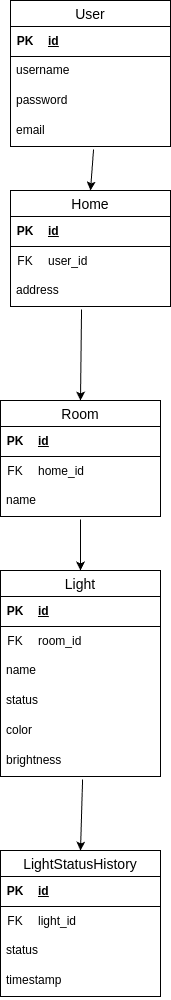

The diagram above was exported from draw.io. Its source (the exported page's mxGraphModel, read from the mxfile embedded in the PNG):
<mxGraphModel dx="1434" dy="744" grid="1" gridSize="10" guides="1" tooltips="1" connect="1" arrows="1" fold="1" page="1" pageScale="1" pageWidth="850" pageHeight="1100" math="0" shadow="0">
  <root>
    <mxCell id="0" />
    <mxCell id="1" parent="0" />
    <mxCell id="x22XfzDPU3JcYb2tZodx-9" value="User" style="swimlane;fontStyle=0;childLayout=stackLayout;horizontal=1;startSize=26;horizontalStack=0;resizeParent=1;resizeParentMax=0;resizeLast=0;collapsible=1;marginBottom=0;align=center;fontSize=14;fillColor=default;" parent="1" vertex="1">
      <mxGeometry x="210" y="30" width="160" height="146" as="geometry" />
    </mxCell>
    <mxCell id="x22XfzDPU3JcYb2tZodx-10" value="" style="shape=table;startSize=0;container=1;collapsible=1;childLayout=tableLayout;fixedRows=1;rowLines=0;fontStyle=0;align=center;resizeLast=1;strokeColor=none;fillColor=none;collapsible=0;" parent="x22XfzDPU3JcYb2tZodx-9" vertex="1">
      <mxGeometry y="26" width="160" height="30" as="geometry" />
    </mxCell>
    <mxCell id="x22XfzDPU3JcYb2tZodx-11" value="" style="shape=tableRow;horizontal=0;startSize=0;swimlaneHead=0;swimlaneBody=0;fillColor=none;collapsible=0;dropTarget=0;points=[[0,0.5],[1,0.5]];portConstraint=eastwest;top=0;left=0;right=0;bottom=1;" parent="x22XfzDPU3JcYb2tZodx-10" vertex="1">
      <mxGeometry width="160" height="30" as="geometry" />
    </mxCell>
    <mxCell id="x22XfzDPU3JcYb2tZodx-12" value="PK" style="shape=partialRectangle;connectable=0;fillColor=none;top=0;left=0;bottom=0;right=0;fontStyle=1;overflow=hidden;whiteSpace=wrap;html=1;" parent="x22XfzDPU3JcYb2tZodx-11" vertex="1">
      <mxGeometry width="30" height="30" as="geometry">
        <mxRectangle width="30" height="30" as="alternateBounds" />
      </mxGeometry>
    </mxCell>
    <mxCell id="x22XfzDPU3JcYb2tZodx-13" value="id" style="shape=partialRectangle;connectable=0;fillColor=none;top=0;left=0;bottom=0;right=0;align=left;spacingLeft=6;fontStyle=5;overflow=hidden;whiteSpace=wrap;html=1;" parent="x22XfzDPU3JcYb2tZodx-11" vertex="1">
      <mxGeometry x="30" width="130" height="30" as="geometry">
        <mxRectangle width="130" height="30" as="alternateBounds" />
      </mxGeometry>
    </mxCell>
    <mxCell id="x22XfzDPU3JcYb2tZodx-14" value="username" style="text;spacingLeft=4;spacingRight=4;overflow=hidden;rotatable=0;points=[[0,0.5],[1,0.5]];portConstraint=eastwest;fontSize=12;whiteSpace=wrap;html=1;fillColor=none;" parent="x22XfzDPU3JcYb2tZodx-9" vertex="1">
      <mxGeometry y="56" width="160" height="30" as="geometry" />
    </mxCell>
    <mxCell id="x22XfzDPU3JcYb2tZodx-15" value="password" style="text;strokeColor=none;fillColor=none;spacingLeft=4;spacingRight=4;overflow=hidden;rotatable=0;points=[[0,0.5],[1,0.5]];portConstraint=eastwest;fontSize=12;whiteSpace=wrap;html=1;" parent="x22XfzDPU3JcYb2tZodx-9" vertex="1">
      <mxGeometry y="86" width="160" height="30" as="geometry" />
    </mxCell>
    <mxCell id="x22XfzDPU3JcYb2tZodx-16" value="email" style="text;strokeColor=none;fillColor=none;spacingLeft=4;spacingRight=4;overflow=hidden;rotatable=0;points=[[0,0.5],[1,0.5]];portConstraint=eastwest;fontSize=12;whiteSpace=wrap;html=1;" parent="x22XfzDPU3JcYb2tZodx-9" vertex="1">
      <mxGeometry y="116" width="160" height="30" as="geometry" />
    </mxCell>
    <mxCell id="x22XfzDPU3JcYb2tZodx-17" value="Home" style="swimlane;fontStyle=0;childLayout=stackLayout;horizontal=1;startSize=26;horizontalStack=0;resizeParent=1;resizeParentMax=0;resizeLast=0;collapsible=1;marginBottom=0;align=center;fontSize=14;" parent="1" vertex="1">
      <mxGeometry x="210" y="220" width="160" height="116" as="geometry" />
    </mxCell>
    <mxCell id="x22XfzDPU3JcYb2tZodx-18" value="" style="shape=table;startSize=0;container=1;collapsible=1;childLayout=tableLayout;fixedRows=1;rowLines=0;fontStyle=0;align=center;resizeLast=1;strokeColor=none;fillColor=none;collapsible=0;" parent="x22XfzDPU3JcYb2tZodx-17" vertex="1">
      <mxGeometry y="26" width="160" height="60" as="geometry" />
    </mxCell>
    <mxCell id="x22XfzDPU3JcYb2tZodx-19" value="" style="shape=tableRow;horizontal=0;startSize=0;swimlaneHead=0;swimlaneBody=0;fillColor=none;collapsible=0;dropTarget=0;points=[[0,0.5],[1,0.5]];portConstraint=eastwest;top=0;left=0;right=0;bottom=1;" parent="x22XfzDPU3JcYb2tZodx-18" vertex="1">
      <mxGeometry width="160" height="30" as="geometry" />
    </mxCell>
    <mxCell id="x22XfzDPU3JcYb2tZodx-20" value="PK" style="shape=partialRectangle;connectable=0;fillColor=none;top=0;left=0;bottom=0;right=0;fontStyle=1;overflow=hidden;whiteSpace=wrap;html=1;" parent="x22XfzDPU3JcYb2tZodx-19" vertex="1">
      <mxGeometry width="30" height="30" as="geometry">
        <mxRectangle width="30" height="30" as="alternateBounds" />
      </mxGeometry>
    </mxCell>
    <mxCell id="x22XfzDPU3JcYb2tZodx-21" value="id" style="shape=partialRectangle;connectable=0;fillColor=none;top=0;left=0;bottom=0;right=0;align=left;spacingLeft=6;fontStyle=5;overflow=hidden;whiteSpace=wrap;html=1;" parent="x22XfzDPU3JcYb2tZodx-19" vertex="1">
      <mxGeometry x="30" width="130" height="30" as="geometry">
        <mxRectangle width="130" height="30" as="alternateBounds" />
      </mxGeometry>
    </mxCell>
    <mxCell id="x22XfzDPU3JcYb2tZodx-41" value="" style="shape=tableRow;horizontal=0;startSize=0;swimlaneHead=0;swimlaneBody=0;fillColor=none;collapsible=0;dropTarget=0;points=[[0,0.5],[1,0.5]];portConstraint=eastwest;top=0;left=0;right=0;bottom=0;" parent="x22XfzDPU3JcYb2tZodx-18" vertex="1">
      <mxGeometry y="30" width="160" height="30" as="geometry" />
    </mxCell>
    <mxCell id="x22XfzDPU3JcYb2tZodx-42" value="FK" style="shape=partialRectangle;connectable=0;fillColor=none;top=0;left=0;bottom=0;right=0;fontStyle=0;overflow=hidden;whiteSpace=wrap;html=1;" parent="x22XfzDPU3JcYb2tZodx-41" vertex="1">
      <mxGeometry width="30" height="30" as="geometry">
        <mxRectangle width="30" height="30" as="alternateBounds" />
      </mxGeometry>
    </mxCell>
    <mxCell id="x22XfzDPU3JcYb2tZodx-43" value="user_id" style="shape=partialRectangle;connectable=0;fillColor=none;top=0;left=0;bottom=0;right=0;align=left;spacingLeft=6;fontStyle=0;overflow=hidden;whiteSpace=wrap;html=1;" parent="x22XfzDPU3JcYb2tZodx-41" vertex="1">
      <mxGeometry x="30" width="130" height="30" as="geometry">
        <mxRectangle width="130" height="30" as="alternateBounds" />
      </mxGeometry>
    </mxCell>
    <mxCell id="x22XfzDPU3JcYb2tZodx-22" value="address" style="text;strokeColor=none;fillColor=none;spacingLeft=4;spacingRight=4;overflow=hidden;rotatable=0;points=[[0,0.5],[1,0.5]];portConstraint=eastwest;fontSize=12;whiteSpace=wrap;html=1;" parent="x22XfzDPU3JcYb2tZodx-17" vertex="1">
      <mxGeometry y="86" width="160" height="30" as="geometry" />
    </mxCell>
    <mxCell id="x22XfzDPU3JcYb2tZodx-25" value="Room" style="swimlane;fontStyle=0;childLayout=stackLayout;horizontal=1;startSize=26;horizontalStack=0;resizeParent=1;resizeParentMax=0;resizeLast=0;collapsible=1;marginBottom=0;align=center;fontSize=14;" parent="1" vertex="1">
      <mxGeometry x="200" y="430" width="160" height="116" as="geometry" />
    </mxCell>
    <mxCell id="x22XfzDPU3JcYb2tZodx-26" value="" style="shape=table;startSize=0;container=1;collapsible=1;childLayout=tableLayout;fixedRows=1;rowLines=0;fontStyle=0;align=center;resizeLast=1;strokeColor=none;fillColor=none;collapsible=0;" parent="x22XfzDPU3JcYb2tZodx-25" vertex="1">
      <mxGeometry y="26" width="160" height="30" as="geometry" />
    </mxCell>
    <mxCell id="x22XfzDPU3JcYb2tZodx-27" value="" style="shape=tableRow;horizontal=0;startSize=0;swimlaneHead=0;swimlaneBody=0;fillColor=none;collapsible=0;dropTarget=0;points=[[0,0.5],[1,0.5]];portConstraint=eastwest;top=0;left=0;right=0;bottom=1;" parent="x22XfzDPU3JcYb2tZodx-26" vertex="1">
      <mxGeometry width="160" height="30" as="geometry" />
    </mxCell>
    <mxCell id="x22XfzDPU3JcYb2tZodx-28" value="PK" style="shape=partialRectangle;connectable=0;fillColor=none;top=0;left=0;bottom=0;right=0;fontStyle=1;overflow=hidden;whiteSpace=wrap;html=1;" parent="x22XfzDPU3JcYb2tZodx-27" vertex="1">
      <mxGeometry width="30" height="30" as="geometry">
        <mxRectangle width="30" height="30" as="alternateBounds" />
      </mxGeometry>
    </mxCell>
    <mxCell id="x22XfzDPU3JcYb2tZodx-29" value="id" style="shape=partialRectangle;connectable=0;fillColor=none;top=0;left=0;bottom=0;right=0;align=left;spacingLeft=6;fontStyle=5;overflow=hidden;whiteSpace=wrap;html=1;" parent="x22XfzDPU3JcYb2tZodx-27" vertex="1">
      <mxGeometry x="30" width="130" height="30" as="geometry">
        <mxRectangle width="130" height="30" as="alternateBounds" />
      </mxGeometry>
    </mxCell>
    <mxCell id="x22XfzDPU3JcYb2tZodx-44" value="" style="shape=table;startSize=0;container=1;collapsible=1;childLayout=tableLayout;fixedRows=1;rowLines=0;fontStyle=0;align=center;resizeLast=1;strokeColor=none;fillColor=none;collapsible=0;" parent="x22XfzDPU3JcYb2tZodx-25" vertex="1">
      <mxGeometry y="56" width="160" height="30" as="geometry" />
    </mxCell>
    <mxCell id="x22XfzDPU3JcYb2tZodx-45" value="" style="shape=tableRow;horizontal=0;startSize=0;swimlaneHead=0;swimlaneBody=0;fillColor=none;collapsible=0;dropTarget=0;points=[[0,0.5],[1,0.5]];portConstraint=eastwest;top=0;left=0;right=0;bottom=0;" parent="x22XfzDPU3JcYb2tZodx-44" vertex="1">
      <mxGeometry width="160" height="30" as="geometry" />
    </mxCell>
    <mxCell id="x22XfzDPU3JcYb2tZodx-46" value="FK" style="shape=partialRectangle;connectable=0;fillColor=none;top=0;left=0;bottom=0;right=0;fontStyle=0;overflow=hidden;whiteSpace=wrap;html=1;" parent="x22XfzDPU3JcYb2tZodx-45" vertex="1">
      <mxGeometry width="30" height="30" as="geometry">
        <mxRectangle width="30" height="30" as="alternateBounds" />
      </mxGeometry>
    </mxCell>
    <mxCell id="x22XfzDPU3JcYb2tZodx-47" value="home_id" style="shape=partialRectangle;connectable=0;fillColor=none;top=0;left=0;bottom=0;right=0;align=left;spacingLeft=6;fontStyle=0;overflow=hidden;whiteSpace=wrap;html=1;" parent="x22XfzDPU3JcYb2tZodx-45" vertex="1">
      <mxGeometry x="30" width="130" height="30" as="geometry">
        <mxRectangle width="130" height="30" as="alternateBounds" />
      </mxGeometry>
    </mxCell>
    <mxCell id="x22XfzDPU3JcYb2tZodx-30" value="name" style="text;strokeColor=none;fillColor=none;spacingLeft=4;spacingRight=4;overflow=hidden;rotatable=0;points=[[0,0.5],[1,0.5]];portConstraint=eastwest;fontSize=12;whiteSpace=wrap;html=1;" parent="x22XfzDPU3JcYb2tZodx-25" vertex="1">
      <mxGeometry y="86" width="160" height="30" as="geometry" />
    </mxCell>
    <mxCell id="x22XfzDPU3JcYb2tZodx-33" value="Light" style="swimlane;fontStyle=0;childLayout=stackLayout;horizontal=1;startSize=26;horizontalStack=0;resizeParent=1;resizeParentMax=0;resizeLast=0;collapsible=1;marginBottom=0;align=center;fontSize=14;" parent="1" vertex="1">
      <mxGeometry x="200" y="600" width="160" height="206" as="geometry" />
    </mxCell>
    <mxCell id="x22XfzDPU3JcYb2tZodx-34" value="" style="shape=table;startSize=0;container=1;collapsible=1;childLayout=tableLayout;fixedRows=1;rowLines=0;fontStyle=0;align=center;resizeLast=1;strokeColor=none;fillColor=none;collapsible=0;" parent="x22XfzDPU3JcYb2tZodx-33" vertex="1">
      <mxGeometry y="26" width="160" height="30" as="geometry" />
    </mxCell>
    <mxCell id="x22XfzDPU3JcYb2tZodx-35" value="" style="shape=tableRow;horizontal=0;startSize=0;swimlaneHead=0;swimlaneBody=0;fillColor=none;collapsible=0;dropTarget=0;points=[[0,0.5],[1,0.5]];portConstraint=eastwest;top=0;left=0;right=0;bottom=1;" parent="x22XfzDPU3JcYb2tZodx-34" vertex="1">
      <mxGeometry width="160" height="30" as="geometry" />
    </mxCell>
    <mxCell id="x22XfzDPU3JcYb2tZodx-36" value="PK" style="shape=partialRectangle;connectable=0;fillColor=none;top=0;left=0;bottom=0;right=0;fontStyle=1;overflow=hidden;whiteSpace=wrap;html=1;" parent="x22XfzDPU3JcYb2tZodx-35" vertex="1">
      <mxGeometry width="30" height="30" as="geometry">
        <mxRectangle width="30" height="30" as="alternateBounds" />
      </mxGeometry>
    </mxCell>
    <mxCell id="x22XfzDPU3JcYb2tZodx-37" value="id" style="shape=partialRectangle;connectable=0;fillColor=none;top=0;left=0;bottom=0;right=0;align=left;spacingLeft=6;fontStyle=5;overflow=hidden;whiteSpace=wrap;html=1;" parent="x22XfzDPU3JcYb2tZodx-35" vertex="1">
      <mxGeometry x="30" width="130" height="30" as="geometry">
        <mxRectangle width="130" height="30" as="alternateBounds" />
      </mxGeometry>
    </mxCell>
    <mxCell id="x22XfzDPU3JcYb2tZodx-48" value="" style="shape=table;startSize=0;container=1;collapsible=1;childLayout=tableLayout;fixedRows=1;rowLines=0;fontStyle=0;align=center;resizeLast=1;strokeColor=none;fillColor=none;collapsible=0;" parent="x22XfzDPU3JcYb2tZodx-33" vertex="1">
      <mxGeometry y="56" width="160" height="30" as="geometry" />
    </mxCell>
    <mxCell id="x22XfzDPU3JcYb2tZodx-49" value="" style="shape=tableRow;horizontal=0;startSize=0;swimlaneHead=0;swimlaneBody=0;fillColor=none;collapsible=0;dropTarget=0;points=[[0,0.5],[1,0.5]];portConstraint=eastwest;top=0;left=0;right=0;bottom=0;" parent="x22XfzDPU3JcYb2tZodx-48" vertex="1">
      <mxGeometry width="160" height="30" as="geometry" />
    </mxCell>
    <mxCell id="x22XfzDPU3JcYb2tZodx-50" value="FK" style="shape=partialRectangle;connectable=0;fillColor=none;top=0;left=0;bottom=0;right=0;fontStyle=0;overflow=hidden;whiteSpace=wrap;html=1;" parent="x22XfzDPU3JcYb2tZodx-49" vertex="1">
      <mxGeometry width="30" height="30" as="geometry">
        <mxRectangle width="30" height="30" as="alternateBounds" />
      </mxGeometry>
    </mxCell>
    <mxCell id="x22XfzDPU3JcYb2tZodx-51" value="room_id" style="shape=partialRectangle;connectable=0;fillColor=none;top=0;left=0;bottom=0;right=0;align=left;spacingLeft=6;fontStyle=0;overflow=hidden;whiteSpace=wrap;html=1;" parent="x22XfzDPU3JcYb2tZodx-49" vertex="1">
      <mxGeometry x="30" width="130" height="30" as="geometry">
        <mxRectangle width="130" height="30" as="alternateBounds" />
      </mxGeometry>
    </mxCell>
    <mxCell id="x22XfzDPU3JcYb2tZodx-38" value="name" style="text;strokeColor=none;fillColor=none;spacingLeft=4;spacingRight=4;overflow=hidden;rotatable=0;points=[[0,0.5],[1,0.5]];portConstraint=eastwest;fontSize=12;whiteSpace=wrap;html=1;" parent="x22XfzDPU3JcYb2tZodx-33" vertex="1">
      <mxGeometry y="86" width="160" height="30" as="geometry" />
    </mxCell>
    <mxCell id="x22XfzDPU3JcYb2tZodx-52" value="status" style="text;strokeColor=none;fillColor=none;spacingLeft=4;spacingRight=4;overflow=hidden;rotatable=0;points=[[0,0.5],[1,0.5]];portConstraint=eastwest;fontSize=12;whiteSpace=wrap;html=1;" parent="x22XfzDPU3JcYb2tZodx-33" vertex="1">
      <mxGeometry y="116" width="160" height="30" as="geometry" />
    </mxCell>
    <mxCell id="x22XfzDPU3JcYb2tZodx-39" value="color" style="text;strokeColor=none;fillColor=none;spacingLeft=4;spacingRight=4;overflow=hidden;rotatable=0;points=[[0,0.5],[1,0.5]];portConstraint=eastwest;fontSize=12;whiteSpace=wrap;html=1;" parent="x22XfzDPU3JcYb2tZodx-33" vertex="1">
      <mxGeometry y="146" width="160" height="30" as="geometry" />
    </mxCell>
    <mxCell id="x22XfzDPU3JcYb2tZodx-40" value="brightness" style="text;strokeColor=none;fillColor=none;spacingLeft=4;spacingRight=4;overflow=hidden;rotatable=0;points=[[0,0.5],[1,0.5]];portConstraint=eastwest;fontSize=12;whiteSpace=wrap;html=1;" parent="x22XfzDPU3JcYb2tZodx-33" vertex="1">
      <mxGeometry y="176" width="160" height="30" as="geometry" />
    </mxCell>
    <mxCell id="x22XfzDPU3JcYb2tZodx-53" value="LightStatusHistory" style="swimlane;fontStyle=0;childLayout=stackLayout;horizontal=1;startSize=26;horizontalStack=0;resizeParent=1;resizeParentMax=0;resizeLast=0;collapsible=1;marginBottom=0;align=center;fontSize=14;" parent="1" vertex="1">
      <mxGeometry x="200" y="880" width="160" height="146" as="geometry" />
    </mxCell>
    <mxCell id="x22XfzDPU3JcYb2tZodx-54" value="" style="shape=table;startSize=0;container=1;collapsible=1;childLayout=tableLayout;fixedRows=1;rowLines=0;fontStyle=0;align=center;resizeLast=1;strokeColor=none;fillColor=none;collapsible=0;" parent="x22XfzDPU3JcYb2tZodx-53" vertex="1">
      <mxGeometry y="26" width="160" height="30" as="geometry" />
    </mxCell>
    <mxCell id="x22XfzDPU3JcYb2tZodx-55" value="" style="shape=tableRow;horizontal=0;startSize=0;swimlaneHead=0;swimlaneBody=0;fillColor=none;collapsible=0;dropTarget=0;points=[[0,0.5],[1,0.5]];portConstraint=eastwest;top=0;left=0;right=0;bottom=1;" parent="x22XfzDPU3JcYb2tZodx-54" vertex="1">
      <mxGeometry width="160" height="30" as="geometry" />
    </mxCell>
    <mxCell id="x22XfzDPU3JcYb2tZodx-56" value="PK" style="shape=partialRectangle;connectable=0;fillColor=none;top=0;left=0;bottom=0;right=0;fontStyle=1;overflow=hidden;whiteSpace=wrap;html=1;" parent="x22XfzDPU3JcYb2tZodx-55" vertex="1">
      <mxGeometry width="30" height="30" as="geometry">
        <mxRectangle width="30" height="30" as="alternateBounds" />
      </mxGeometry>
    </mxCell>
    <mxCell id="x22XfzDPU3JcYb2tZodx-57" value="id" style="shape=partialRectangle;connectable=0;fillColor=none;top=0;left=0;bottom=0;right=0;align=left;spacingLeft=6;fontStyle=5;overflow=hidden;whiteSpace=wrap;html=1;" parent="x22XfzDPU3JcYb2tZodx-55" vertex="1">
      <mxGeometry x="30" width="130" height="30" as="geometry">
        <mxRectangle width="130" height="30" as="alternateBounds" />
      </mxGeometry>
    </mxCell>
    <mxCell id="x22XfzDPU3JcYb2tZodx-58" value="" style="shape=table;startSize=0;container=1;collapsible=1;childLayout=tableLayout;fixedRows=1;rowLines=0;fontStyle=0;align=center;resizeLast=1;strokeColor=none;fillColor=none;collapsible=0;" parent="x22XfzDPU3JcYb2tZodx-53" vertex="1">
      <mxGeometry y="56" width="160" height="30" as="geometry" />
    </mxCell>
    <mxCell id="x22XfzDPU3JcYb2tZodx-59" value="" style="shape=tableRow;horizontal=0;startSize=0;swimlaneHead=0;swimlaneBody=0;fillColor=none;collapsible=0;dropTarget=0;points=[[0,0.5],[1,0.5]];portConstraint=eastwest;top=0;left=0;right=0;bottom=0;" parent="x22XfzDPU3JcYb2tZodx-58" vertex="1">
      <mxGeometry width="160" height="30" as="geometry" />
    </mxCell>
    <mxCell id="x22XfzDPU3JcYb2tZodx-60" value="FK" style="shape=partialRectangle;connectable=0;fillColor=none;top=0;left=0;bottom=0;right=0;fontStyle=0;overflow=hidden;whiteSpace=wrap;html=1;" parent="x22XfzDPU3JcYb2tZodx-59" vertex="1">
      <mxGeometry width="30" height="30" as="geometry">
        <mxRectangle width="30" height="30" as="alternateBounds" />
      </mxGeometry>
    </mxCell>
    <mxCell id="x22XfzDPU3JcYb2tZodx-61" value="light_id" style="shape=partialRectangle;connectable=0;fillColor=none;top=0;left=0;bottom=0;right=0;align=left;spacingLeft=6;fontStyle=0;overflow=hidden;whiteSpace=wrap;html=1;" parent="x22XfzDPU3JcYb2tZodx-59" vertex="1">
      <mxGeometry x="30" width="130" height="30" as="geometry">
        <mxRectangle width="130" height="30" as="alternateBounds" />
      </mxGeometry>
    </mxCell>
    <mxCell id="x22XfzDPU3JcYb2tZodx-63" value="status" style="text;strokeColor=none;fillColor=none;spacingLeft=4;spacingRight=4;overflow=hidden;rotatable=0;points=[[0,0.5],[1,0.5]];portConstraint=eastwest;fontSize=12;whiteSpace=wrap;html=1;" parent="x22XfzDPU3JcYb2tZodx-53" vertex="1">
      <mxGeometry y="86" width="160" height="30" as="geometry" />
    </mxCell>
    <mxCell id="x22XfzDPU3JcYb2tZodx-65" value="timestamp" style="text;strokeColor=none;fillColor=none;spacingLeft=4;spacingRight=4;overflow=hidden;rotatable=0;points=[[0,0.5],[1,0.5]];portConstraint=eastwest;fontSize=12;whiteSpace=wrap;html=1;" parent="x22XfzDPU3JcYb2tZodx-53" vertex="1">
      <mxGeometry y="116" width="160" height="30" as="geometry" />
    </mxCell>
    <mxCell id="x22XfzDPU3JcYb2tZodx-66" value="" style="endArrow=classic;html=1;rounded=0;exitX=0.519;exitY=1.1;exitDx=0;exitDy=0;exitPerimeter=0;entryX=0.5;entryY=0;entryDx=0;entryDy=0;" parent="1" source="x22XfzDPU3JcYb2tZodx-16" target="x22XfzDPU3JcYb2tZodx-17" edge="1">
      <mxGeometry width="50" height="50" relative="1" as="geometry">
        <mxPoint x="510" y="370" as="sourcePoint" />
        <mxPoint x="560" y="320" as="targetPoint" />
      </mxGeometry>
    </mxCell>
    <mxCell id="x22XfzDPU3JcYb2tZodx-67" value="" style="endArrow=classic;html=1;rounded=0;exitX=0.444;exitY=1.1;exitDx=0;exitDy=0;exitPerimeter=0;entryX=0.5;entryY=0;entryDx=0;entryDy=0;" parent="1" source="x22XfzDPU3JcYb2tZodx-22" target="x22XfzDPU3JcYb2tZodx-25" edge="1">
      <mxGeometry width="50" height="50" relative="1" as="geometry">
        <mxPoint x="510" y="370" as="sourcePoint" />
        <mxPoint x="560" y="320" as="targetPoint" />
      </mxGeometry>
    </mxCell>
    <mxCell id="x22XfzDPU3JcYb2tZodx-68" value="" style="endArrow=classic;html=1;rounded=0;exitX=0.5;exitY=1.1;exitDx=0;exitDy=0;exitPerimeter=0;entryX=0.5;entryY=0;entryDx=0;entryDy=0;" parent="1" source="x22XfzDPU3JcYb2tZodx-30" target="x22XfzDPU3JcYb2tZodx-33" edge="1">
      <mxGeometry width="50" height="50" relative="1" as="geometry">
        <mxPoint x="510" y="730" as="sourcePoint" />
        <mxPoint x="560" y="680" as="targetPoint" />
      </mxGeometry>
    </mxCell>
    <mxCell id="x22XfzDPU3JcYb2tZodx-69" value="" style="endArrow=classic;html=1;rounded=0;exitX=0.513;exitY=1.1;exitDx=0;exitDy=0;exitPerimeter=0;entryX=0.5;entryY=0;entryDx=0;entryDy=0;" parent="1" source="x22XfzDPU3JcYb2tZodx-40" target="x22XfzDPU3JcYb2tZodx-53" edge="1">
      <mxGeometry width="50" height="50" relative="1" as="geometry">
        <mxPoint x="510" y="730" as="sourcePoint" />
        <mxPoint x="560" y="680" as="targetPoint" />
      </mxGeometry>
    </mxCell>
  </root>
</mxGraphModel>